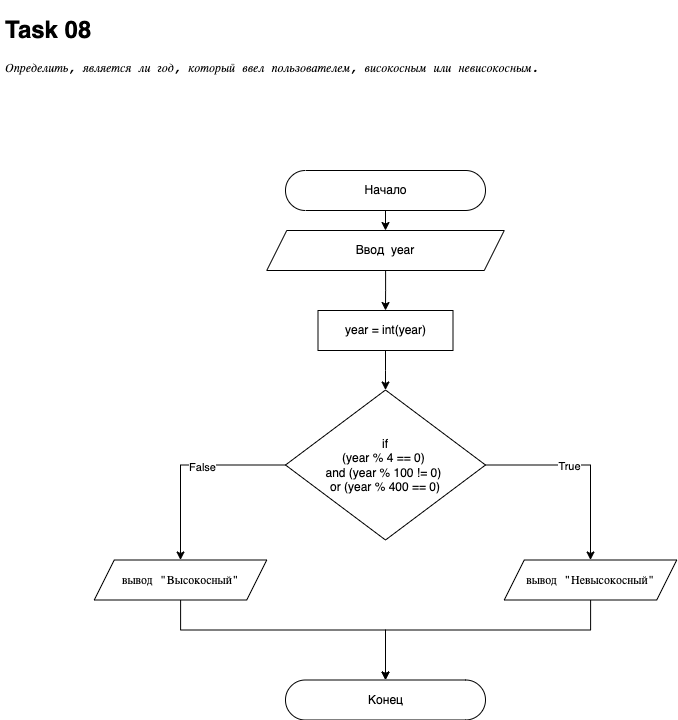

The diagram above was exported from draw.io. Its source (the exported page's mxGraphModel, read from the mxfile embedded in the PNG):
<mxGraphModel dx="2946" dy="1212" grid="1" gridSize="10" guides="1" tooltips="1" connect="1" arrows="1" fold="1" page="1" pageScale="1" pageWidth="827" pageHeight="1169" math="0" shadow="0">
  <root>
    <mxCell id="0" />
    <mxCell id="1" parent="0" />
    <mxCell id="52XIGk_gXTcO_BknR3dM-1" value="" style="edgeStyle=orthogonalEdgeStyle;rounded=0;orthogonalLoop=1;jettySize=auto;html=1;fontFamily=Helvetica;" edge="1" parent="1" source="52XIGk_gXTcO_BknR3dM-2" target="52XIGk_gXTcO_BknR3dM-4">
      <mxGeometry relative="1" as="geometry" />
    </mxCell>
    <mxCell id="52XIGk_gXTcO_BknR3dM-2" value="Начало" style="html=1;dashed=0;whitespace=wrap;shape=mxgraph.dfd.start;fontFamily=Helvetica;" vertex="1" parent="1">
      <mxGeometry x="325" y="200" width="200" height="40" as="geometry" />
    </mxCell>
    <mxCell id="52XIGk_gXTcO_BknR3dM-23" style="edgeStyle=orthogonalEdgeStyle;rounded=0;orthogonalLoop=1;jettySize=auto;html=1;fontColor=default;endArrow=classic;endFill=1;" edge="1" parent="1" source="52XIGk_gXTcO_BknR3dM-4" target="52XIGk_gXTcO_BknR3dM-22">
      <mxGeometry relative="1" as="geometry" />
    </mxCell>
    <mxCell id="52XIGk_gXTcO_BknR3dM-4" value="Ввод&amp;nbsp; year" style="shape=parallelogram;perimeter=parallelogramPerimeter;whiteSpace=wrap;html=1;fixedSize=1;dashed=0;fontFamily=Helvetica;" vertex="1" parent="1">
      <mxGeometry x="306.25" y="260" width="237.5" height="40" as="geometry" />
    </mxCell>
    <mxCell id="52XIGk_gXTcO_BknR3dM-5" value="Конец&lt;br&gt;" style="html=1;dashed=0;whitespace=wrap;shape=mxgraph.dfd.start;fontFamily=Helvetica;" vertex="1" parent="1">
      <mxGeometry x="325" y="709.5" width="200" height="40" as="geometry" />
    </mxCell>
    <mxCell id="52XIGk_gXTcO_BknR3dM-6" value="&lt;h1&gt;Task 08&lt;/h1&gt;&lt;pre style=&quot;font-family: &amp;quot;jetbrains mono&amp;quot; , monospace&quot;&gt;&lt;pre style=&quot;font-family: &amp;quot;jetbrains mono&amp;quot; , monospace&quot;&gt;&lt;pre style=&quot;font-family: &amp;quot;jetbrains mono&amp;quot; , monospace&quot;&gt;&lt;pre style=&quot;font-family: &amp;quot;jetbrains mono&amp;quot;, monospace;&quot;&gt;&lt;span style=&quot;font-style: italic;&quot;&gt;Определить, является ли год, который ввел пользователем, високосным или невисокосным.&lt;/span&gt;&lt;/pre&gt;&lt;/pre&gt;&lt;/pre&gt;&lt;/pre&gt;" style="text;html=1;strokeColor=none;fillColor=none;spacing=5;spacingTop=-20;whiteSpace=wrap;overflow=hidden;rounded=0;labelBackgroundColor=none;fontColor=default;" vertex="1" parent="1">
      <mxGeometry x="40" y="40" width="580" height="150" as="geometry" />
    </mxCell>
    <mxCell id="52XIGk_gXTcO_BknR3dM-7" style="edgeStyle=orthogonalEdgeStyle;rounded=0;orthogonalLoop=1;jettySize=auto;html=1;fontColor=default;endArrow=classic;endFill=1;entryX=0.5;entryY=0;entryDx=0;entryDy=0;" edge="1" parent="1" source="52XIGk_gXTcO_BknR3dM-9" target="52XIGk_gXTcO_BknR3dM-19">
      <mxGeometry relative="1" as="geometry">
        <mxPoint x="650" y="519.5" as="targetPoint" />
      </mxGeometry>
    </mxCell>
    <mxCell id="tU7Tkn8-spqm28Sekwgd-1" value="True" style="edgeLabel;html=1;align=center;verticalAlign=middle;resizable=0;points=[];fontColor=default;" vertex="1" connectable="0" parent="52XIGk_gXTcO_BknR3dM-7">
      <mxGeometry x="-0.17" relative="1" as="geometry">
        <mxPoint y="1" as="offset" />
      </mxGeometry>
    </mxCell>
    <mxCell id="52XIGk_gXTcO_BknR3dM-8" style="edgeStyle=orthogonalEdgeStyle;rounded=0;orthogonalLoop=1;jettySize=auto;html=1;entryX=0.5;entryY=0;entryDx=0;entryDy=0;fontColor=default;endArrow=classic;endFill=1;" edge="1" parent="1" source="52XIGk_gXTcO_BknR3dM-9" target="52XIGk_gXTcO_BknR3dM-11">
      <mxGeometry relative="1" as="geometry" />
    </mxCell>
    <mxCell id="tU7Tkn8-spqm28Sekwgd-2" value="False" style="edgeLabel;html=1;align=center;verticalAlign=middle;resizable=0;points=[];fontColor=default;" vertex="1" connectable="0" parent="52XIGk_gXTcO_BknR3dM-8">
      <mxGeometry x="-0.16" y="2" relative="1" as="geometry">
        <mxPoint as="offset" />
      </mxGeometry>
    </mxCell>
    <mxCell id="52XIGk_gXTcO_BknR3dM-9" value="if&lt;br&gt;(year % 4 == 0) &lt;br&gt;and (year % 100 != 0) &lt;br&gt;or (year % 400 == 0)" style="rhombus;dashed=0;fontColor=default;labelBackgroundColor=none;whiteSpace=wrap;html=1;" vertex="1" parent="1">
      <mxGeometry x="325" y="419.5" width="200" height="150" as="geometry" />
    </mxCell>
    <mxCell id="52XIGk_gXTcO_BknR3dM-21" style="edgeStyle=orthogonalEdgeStyle;rounded=0;orthogonalLoop=1;jettySize=auto;html=1;fontColor=default;endArrow=classic;endFill=1;" edge="1" parent="1" source="52XIGk_gXTcO_BknR3dM-11" target="52XIGk_gXTcO_BknR3dM-5">
      <mxGeometry relative="1" as="geometry">
        <Array as="points">
          <mxPoint x="220" y="659.5" />
          <mxPoint x="425" y="659.5" />
        </Array>
      </mxGeometry>
    </mxCell>
    <mxCell id="52XIGk_gXTcO_BknR3dM-11" value="&lt;pre style=&quot;font-family: &amp;#34;jetbrains mono&amp;#34; , monospace&quot;&gt;&lt;span&gt;вывод &quot;&lt;/span&gt;Высокосный&quot;&lt;br&gt;&lt;/pre&gt;" style="shape=parallelogram;perimeter=parallelogramPerimeter;whiteSpace=wrap;html=1;fixedSize=1;dashed=0;fontFamily=Helvetica;fontColor=default;labelBackgroundColor=none;" vertex="1" parent="1">
      <mxGeometry x="133.75" y="589.5" width="172.5" height="40" as="geometry" />
    </mxCell>
    <mxCell id="52XIGk_gXTcO_BknR3dM-20" style="edgeStyle=orthogonalEdgeStyle;rounded=0;orthogonalLoop=1;jettySize=auto;html=1;fontColor=default;endArrow=classic;endFill=1;" edge="1" parent="1" source="52XIGk_gXTcO_BknR3dM-19" target="52XIGk_gXTcO_BknR3dM-5">
      <mxGeometry relative="1" as="geometry">
        <Array as="points">
          <mxPoint x="630" y="659.5" />
          <mxPoint x="425" y="659.5" />
        </Array>
      </mxGeometry>
    </mxCell>
    <mxCell id="52XIGk_gXTcO_BknR3dM-19" value="&lt;pre style=&quot;font-family: &amp;#34;jetbrains mono&amp;#34; , monospace&quot;&gt;&lt;span&gt;вывод &quot;&lt;/span&gt;Невысокосный&quot;&lt;br&gt;&lt;/pre&gt;" style="shape=parallelogram;perimeter=parallelogramPerimeter;whiteSpace=wrap;html=1;fixedSize=1;dashed=0;fontFamily=Helvetica;fontColor=default;labelBackgroundColor=none;" vertex="1" parent="1">
      <mxGeometry x="543.75" y="589.5" width="172.5" height="40" as="geometry" />
    </mxCell>
    <mxCell id="52XIGk_gXTcO_BknR3dM-24" style="edgeStyle=orthogonalEdgeStyle;rounded=0;orthogonalLoop=1;jettySize=auto;html=1;fontColor=default;endArrow=classic;endFill=1;" edge="1" parent="1" source="52XIGk_gXTcO_BknR3dM-22" target="52XIGk_gXTcO_BknR3dM-9">
      <mxGeometry relative="1" as="geometry" />
    </mxCell>
    <mxCell id="52XIGk_gXTcO_BknR3dM-22" value="year = int(year)" style="rounded=0;whiteSpace=wrap;html=1;labelBackgroundColor=none;fontColor=default;" vertex="1" parent="1">
      <mxGeometry x="357.5" y="340" width="135" height="40" as="geometry" />
    </mxCell>
  </root>
</mxGraphModel>